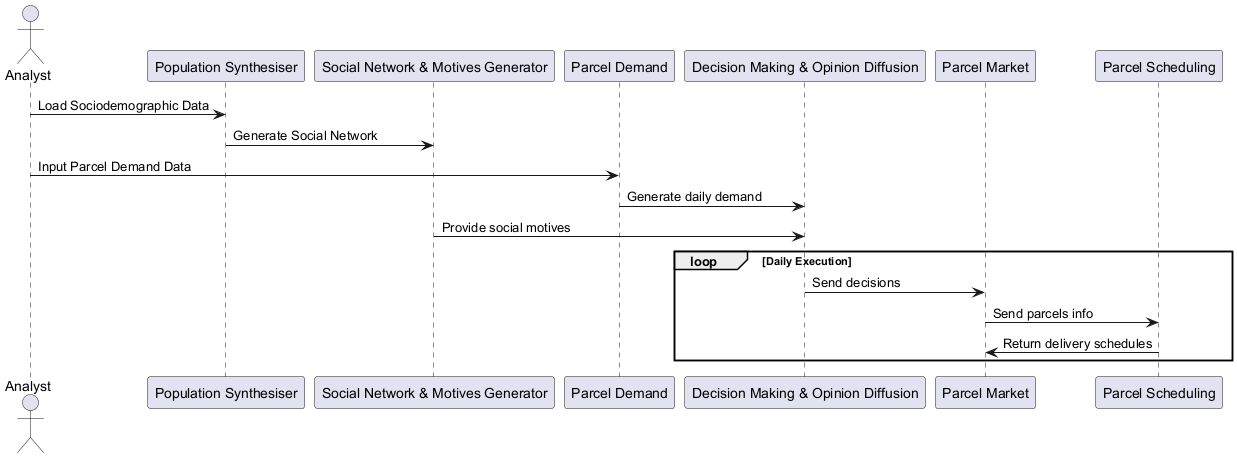

The diagram above was rendered by PlantUML. Its source (embedded in the PNG):
@startuml
actor Analyst
participant "Population Synthesiser" as Synthesiser
participant "Social Network & Motives Generator" as SNMGen
participant "Parcel Demand" as PD
participant "Decision Making & Opinion Diffusion" as DMOD
participant "Parcel Market" as Market
participant "Parcel Scheduling" as Scheduler

Analyst -> Synthesiser: Load Sociodemographic Data
Synthesiser -> SNMGen: Generate Social Network
Analyst -> PD: Input Parcel Demand Data
PD -> DMOD: Generate daily demand
SNMGen -> DMOD: Provide social motives

loop Daily Execution
    DMOD -> Market: Send decisions
    Market -> Scheduler: Send parcels info
    Scheduler -> Market: Return delivery schedules
end
@enduml